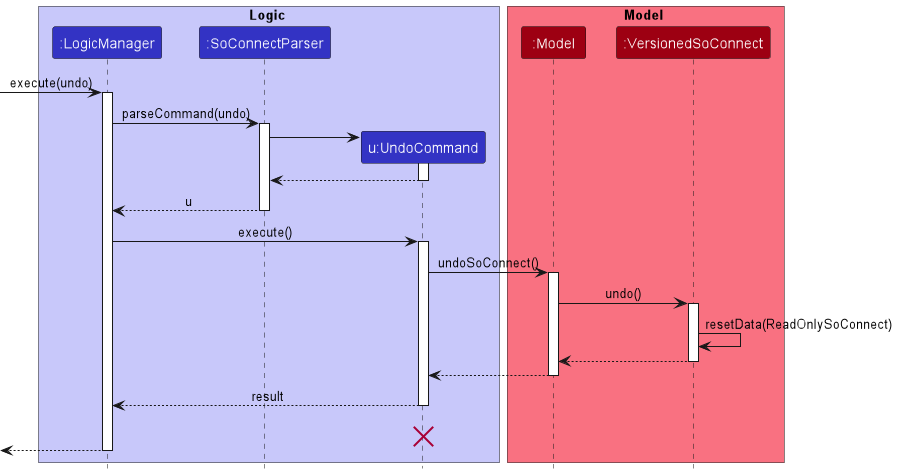

The diagram above was rendered by PlantUML. Its source (embedded in the PNG):
@startuml
!include style.puml
scale 938*475
box Logic LOGIC_COLOR_T1
participant ":LogicManager" as LogicManager LOGIC_COLOR
participant ":SoConnectParser" as SoConnectParser LOGIC_COLOR
participant "u:UndoCommand" as UndoCommand LOGIC_COLOR
end box

box Model MODEL_COLOR_T1
participant ":Model" as Model MODEL_COLOR
participant ":VersionedSoConnect" as VersionedSoConnect MODEL_COLOR
end box
[-> LogicManager : execute(undo)
activate LogicManager

LogicManager -> SoConnectParser : parseCommand(undo)
activate SoConnectParser

create UndoCommand
SoConnectParser -> UndoCommand
activate UndoCommand

UndoCommand --> SoConnectParser
deactivate UndoCommand

SoConnectParser --> LogicManager : u
deactivate SoConnectParser

LogicManager -> UndoCommand : execute()
activate UndoCommand

UndoCommand -> Model : undoSoConnect()
activate Model

Model -> VersionedSoConnect : undo()
activate VersionedSoConnect

VersionedSoConnect -> VersionedSoConnect :resetData(ReadOnlySoConnect)
VersionedSoConnect --> Model :
deactivate VersionedSoConnect

Model --> UndoCommand
deactivate Model

UndoCommand --> LogicManager : result
deactivate UndoCommand
UndoCommand -[hidden]-> LogicManager : result
destroy UndoCommand

[<--LogicManager
deactivate LogicManager
@enduml